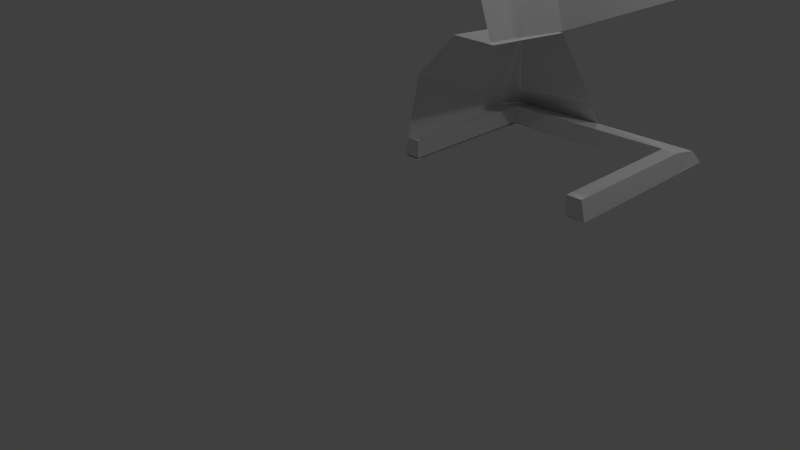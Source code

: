 # Source: spaceship_cockpit_window.blend  (saved by Blender 2.75.0; exported with 4.5.12 LTS)
import bpy
from mathutils import Matrix  # noqa: F401  (used for matrix-valued properties, if any)

bpy.ops.wm.read_factory_settings(use_empty=True)
scene = bpy.context.scene
scene.name = 'Scene'

# ---- collections
col_collection_1 = bpy.data.collections.new('Collection 1'); scene.collection.children.link(col_collection_1)

# ---- materials (node trees are filled in below, after node groups)
mat_material_024 = bpy.data.materials.new('Material.024')
mat_material_024.alpha_threshold = 0.0
mat_material_024.use_transparent_shadow = False
mat_material_024.roughness = 0.5
mat_red_002 = bpy.data.materials.new('Red.002')
mat_red_002.alpha_threshold = 0.0
mat_red_002.use_transparent_shadow = False
mat_red_002.roughness = 0.5
mat_material_009 = bpy.data.materials.new('Material.009')
mat_material_009.alpha_threshold = 0.0
mat_material_009.use_transparent_shadow = False
mat_material_009.roughness = 0.5
mat_red_003 = bpy.data.materials.new('Red.003')
mat_red_003.alpha_threshold = 0.0
mat_red_003.use_transparent_shadow = False
mat_red_003.roughness = 0.5
mat_material_029 = bpy.data.materials.new('Material.029')
mat_material_029.alpha_threshold = 0.0
mat_material_029.use_transparent_shadow = False
mat_material_029.roughness = 0.5
mat_material_023 = bpy.data.materials.new('Material.023')
mat_material_023.alpha_threshold = 0.0
mat_material_023.use_transparent_shadow = False
mat_material_023.roughness = 0.5

# ---- material node trees

# ---- world
world_world = bpy.data.worlds.new('World'); scene.world = world_world
world_world.color = (0.05088, 0.05088, 0.05088)
world_world.use_sun_shadow = False
world_world.sun_shadow_jitter_overblur = 0.0
world_world.cycles.sampling_method = 'MANUAL'
world_world.cycles.sample_map_resolution = 256

# ---- cameras
cam_camera = bpy.data.cameras.new('Camera')
cam_camera.clip_end = 100.0
cam_camera.lens = 35.0
cam_camera.sensor_width = 32.0
cam_camera.sensor_height = 18.0
cam_camera.ortho_scale = 7.314
cam_camera.dof.focus_distance = 0.0
cam_camera.dof.aperture_fstop = 128.0

# ---- lights
light_lamp_001 = bpy.data.lights.new('Lamp.001', 'POINT')
light_lamp_001.transmission_factor = 0.0
light_lamp_001.cutoff_distance = 30.0
light_lamp_001.energy = 100.0
light_lamp_001.shadow_buffer_clip_start = 1.001
light_lamp_001.shadow_soft_size = 0.1
light_lamp_001.shadow_maximum_resolution = 0.006
light_lamp_001.use_absolute_resolution = True
light_lamp_001.cycles.use_multiple_importance_sampling = False
light_lamp = bpy.data.lights.new('Lamp', 'POINT')
light_lamp.transmission_factor = 0.0
light_lamp.cutoff_distance = 30.0
light_lamp.energy = 100.0
light_lamp.shadow_buffer_clip_start = 1.001
light_lamp.shadow_soft_size = 0.1
light_lamp.shadow_maximum_resolution = 0.006
light_lamp.use_absolute_resolution = True
light_lamp.cycles.use_multiple_importance_sampling = False
light_lamp_002 = bpy.data.lights.new('Lamp.002', 'POINT')
light_lamp_002.transmission_factor = 0.0
light_lamp_002.cutoff_distance = 30.0
light_lamp_002.energy = 100.0
light_lamp_002.shadow_buffer_clip_start = 1.001
light_lamp_002.shadow_soft_size = 0.1
light_lamp_002.shadow_maximum_resolution = 0.006
light_lamp_002.use_absolute_resolution = True
light_lamp_002.cycles.use_multiple_importance_sampling = False
light_lamp_003 = bpy.data.lights.new('Lamp.003', 'POINT')
light_lamp_003.transmission_factor = 0.0
light_lamp_003.cutoff_distance = 30.0
light_lamp_003.energy = 100.0
light_lamp_003.shadow_buffer_clip_start = 1.001
light_lamp_003.shadow_soft_size = 0.1
light_lamp_003.shadow_maximum_resolution = 0.006
light_lamp_003.use_absolute_resolution = True
light_lamp_003.cycles.use_multiple_importance_sampling = False

# ---- meshes
me_plane_015 = bpy.data.meshes.new('Plane.015')
me_plane_015.from_pydata([(0.3762, -0.06815, 0.0), (1.989, -0.06815, 0.0), (0.3762, 0.5422, 0.0), (1.989, 0.5422, 0.0), (0.38, -2.365, 0.008605), (0.6599, -2.365, 0.008605), (0.38, -0.05751, 0.008605), (0.6599, -0.05751, 0.008605)], [], [(0, 1, 3, 2), (4, 5, 7, 6)])
me_plane_015.materials.append(mat_material_024)
me_plane_015.use_remesh_preserve_volume = False
me_plane_015.use_remesh_preserve_attributes = False
me_plane_015.use_mirror_vertex_groups = False
me_plane_015.update()
me_cube_005 = bpy.data.meshes.new('Cube.005')
me_cube_005.from_pydata([(1.658, -0.1435, 1.398), (0.7416, 0.6798, -0.2233), (1.03, 0.834, 0.07464), (0.8496, 1.128, -0.3092), (0.6638, -1.608, -0.5039), (0.6773, 0.6807, -0.5203), (0.7438, 0.6792, -0.2279), (0.9659, -1.608, -0.5039), (0.9751, -1.612, -0.2232), (0.9659, 0.6853, -0.5039), (0.9751, 0.6816, -0.2284), (3.72, 0.6964, -0.5039), (3.72, 0.6819, -0.2232), (4.029, 0.6835, -0.5239), (3.962, 0.6819, -0.2232), (0.9701, -1.598, 0.8023), (0.7414, -1.604, -0.2248), (1.229, 0.2512, 0.6275), (0.7427, 0.6798, -0.2259), (1.666, -1.603, 1.499), (0.9658, -1.6, 0.8041), (1.659, -0.1436, 1.4), (1.229, 0.2507, 0.6281), (0.6772, 0.6821, -0.5178), (0.7441, 0.6788, -0.2271), (0.6752, 1.296, -0.5178), (0.8518, 1.123, -0.3097), (4.029, 0.6821, -0.5244), (3.962, 0.6821, -0.2231), (4.025, 1.294, -0.5244), (3.961, 1.123, -0.3118), (0.6638, -1.608, -0.5039), (0.7434, -1.608, -0.2232), (0.6773, 0.6807, -0.5203), (0.7438, 0.6792, -0.2279), (0.9659, -1.608, -0.5039), (0.9751, -1.612, -0.2232), (0.9751, 0.6816, -0.2284), (3.72, -1.608, -0.5039), (3.72, -1.608, -0.2232), (3.72, 0.6964, -0.5039), (3.72, 0.6819, -0.2232), (4.036, -1.617, -0.5213), (3.962, -1.615, -0.2198), (4.029, 0.6835, -0.5239), (3.962, 0.6819, -0.2232), (2.34, -1.626, 1.531), (2.102, -1.607, 2.157), (2.398, -0.1435, 1.42), (2.196, -0.1453, 2.184), (2.4, -0.1445, 1.421), (2.196, -0.1445, 2.186), (3.651, 0.8406, 1.922), (3.223, 0.6983, 3.246), (3.657, 0.8348, 1.926), (4.077, 1.12, 2.018), (3.221, 0.6871, 3.25), (3.509, 1.122, 3.61), (2.197, -0.1439, 2.187), (3.425, 0.6826, 3.58), (3.222, 0.6857, 3.25), (3.507, 1.122, 3.611), (2.541, -1.617, 3.018), (3.42, -1.616, 3.585), (2.754, 0.2232, 2.817), (3.424, 0.6833, 3.581), (2.101, -1.618, 2.161), (2.54, -1.618, 3.018), (2.197, -0.1457, 2.185), (2.754, 0.2218, 2.816), (2.406, -1.626, 1.498), (1.657, -1.607, 1.507), (2.406, -0.1435, 1.4), (1.658, -0.1435, 1.4), (2.407, -0.1445, 1.398), (1.658, -0.1445, 1.4), (2.325, 0.8406, 0.1318), (1.022, 0.6983, 0.08106), (2.323, 0.8348, 0.1249), (2.279, 1.12, -0.3102), (1.018, 0.6871, 0.08144), (0.8459, 1.122, -0.3125)], [], [(0, 1, 3, 2), (6, 10, 9, 5), (10, 8, 7, 9), (4, 5, 9, 7), (12, 14, 13, 11), (15, 16, 18, 17), (19, 20, 22, 21), (24, 26, 25, 23), (26, 30, 29, 25), (30, 28, 27, 29), (28, 24, 23, 27), (23, 25, 29, 27), (28, 30, 26, 24), (32, 34, 33, 31), (36, 32, 31, 35), (36, 37, 34, 32), (39, 41, 40, 38), (45, 43, 42, 44), (43, 39, 38, 42), (38, 40, 44, 42), (43, 45, 41, 39), (46, 47, 49, 48), (50, 51, 53, 52), (54, 55, 57, 56), (58, 59, 61, 60), (62, 63, 65, 64), (66, 67, 69, 68), (70, 71, 73, 72), (74, 75, 77, 76), (78, 79, 81, 80)])
me_cube_005.polygons.foreach_set('material_index', [1, 1, 1, 1, 1, 1, 1, 0, 0, 0, 0, 0, 0, 0, 0, 0, 0, 0, 0, 0, 0, 1, 1, 0, 1, 1, 1, 3, 3, 2])
me_cube_005.materials.append(mat_red_002)
me_cube_005.materials.append(mat_material_009)
me_cube_005.materials.append(mat_red_003)
me_cube_005.materials.append(mat_material_029)
me_cube_005.use_remesh_preserve_volume = False
me_cube_005.use_remesh_preserve_attributes = False
me_cube_005.use_mirror_vertex_groups = False
me_cube_005.update()
me_plane_018 = bpy.data.meshes.new('Plane.018')
me_plane_018.from_pydata([(0.249, -0.06815, 0.0), (1.989, -0.06815, 0.0), (0.249, 0.5422, 0.0), (1.989, 0.5422, 0.0), (1.686, -2.365, 0.008605), (1.988, -2.365, 0.008605), (1.686, -0.05751, 0.008605), (1.988, -0.05751, 0.008605)], [], [(0, 1, 3, 2), (4, 5, 7, 6)])
me_plane_018.materials.append(mat_material_023)
me_plane_018.use_remesh_preserve_volume = False
me_plane_018.use_remesh_preserve_attributes = False
me_plane_018.use_mirror_vertex_groups = False
me_plane_018.update()

# ---- objects
ob_cockpit_window_cockpit_left_attach = bpy.data.objects.new('cockpit_window_cockpit_left_attach', me_plane_015)
ob_cockpit_window = bpy.data.objects.new('cockpit_window', me_cube_005)
ob_backlamp = bpy.data.objects.new('BackLamp', light_lamp_001)
ob_lamp = bpy.data.objects.new('Lamp', light_lamp)
ob_camera = bpy.data.objects.new('Camera', cam_camera)
ob_lamp_001 = bpy.data.objects.new('Lamp.001', light_lamp_002)
ob_backlamp_001 = bpy.data.objects.new('BackLamp.001', light_lamp_003)
ob_cockpit_window_cockpit_right_attach = bpy.data.objects.new('cockpit_window_cockpit_right_attach', me_plane_018)

# ---- transforms, parenting, visibility, modifiers, constraints
ob_cockpit_window_cockpit_left_attach.location = (-2.067, 4.491, 0.3077)
ob_cockpit_window_cockpit_left_attach.scale = (1.0, 1.0, -1.0)
ob_cockpit_window_cockpit_left_attach.lineart.crease_threshold = 0.0
ob_cockpit_window.location = (-2.374, 3.738, 0.833)
ob_cockpit_window.lineart.crease_threshold = 0.0
ob_backlamp.location = (-3.344, 7.089, 5.904)
ob_backlamp.rotation_euler = (0.6503, 0.05522, 1.866)
ob_backlamp.lock_rotations_4d = False
ob_backlamp.empty_display_type = 'ARROWS'
ob_backlamp.color = (0.0, 0.0, 0.0, 0.0)
ob_backlamp.lineart.crease_threshold = 0.0
ob_lamp.location = (4.026, 3.099, 5.904)
ob_lamp.rotation_euler = (0.6503, 0.05522, 1.866)
ob_lamp.lock_rotations_4d = False
ob_lamp.empty_display_type = 'ARROWS'
ob_lamp.color = (0.0, 0.0, 0.0, 0.0)
ob_lamp.lineart.crease_threshold = 0.0
ob_camera.location = (7.431, -6.508, 5.344)
ob_camera.rotation_euler = (1.109, 0.01082, 0.8149)
ob_camera.lock_rotations_4d = False
ob_camera.empty_display_type = 'ARROWS'
ob_camera.color = (0.0, 0.0, 0.0, 0.0)
ob_camera.display_type = 'WIRE'
ob_camera.lineart.crease_threshold = 0.0
ob_lamp_001.location = (4.026, 8.922, 5.904)
ob_lamp_001.rotation_euler = (0.6503, 0.05522, 1.866)
ob_lamp_001.lock_rotations_4d = False
ob_lamp_001.empty_display_type = 'ARROWS'
ob_lamp_001.color = (0.0, 0.0, 0.0, 0.0)
ob_lamp_001.lineart.crease_threshold = 0.0
ob_backlamp_001.location = (-3.344, 1.828, 5.904)
ob_backlamp_001.rotation_euler = (0.6503, 0.05522, 1.866)
ob_backlamp_001.lock_rotations_4d = False
ob_backlamp_001.empty_display_type = 'ARROWS'
ob_backlamp_001.color = (0.0, 0.0, 0.0, 0.0)
ob_backlamp_001.lineart.crease_threshold = 0.0
ob_cockpit_window_cockpit_right_attach.location = (-0.3344, 4.491, 0.3178)
ob_cockpit_window_cockpit_right_attach.scale = (1.0, 1.0, -1.0)
ob_cockpit_window_cockpit_right_attach.lineart.crease_threshold = 0.0

# ---- collection membership
col_collection_1.objects.link(ob_cockpit_window_cockpit_left_attach)
col_collection_1.objects.link(ob_cockpit_window)
col_collection_1.objects.link(ob_backlamp)
col_collection_1.objects.link(ob_lamp)
col_collection_1.objects.link(ob_camera)
col_collection_1.objects.link(ob_lamp_001)
col_collection_1.objects.link(ob_backlamp_001)
col_collection_1.objects.link(ob_cockpit_window_cockpit_right_attach)

# ---- scene / render settings (as saved in the file)
scene.camera = ob_camera
scene.frame_start = 1; scene.frame_end = 250; scene.frame_set(1)
scene.render.engine = 'BLENDER_EEVEE_NEXT'
scene.render.resolution_percentage = 50
scene.render.dither_intensity = 0.0
scene.cycles.use_denoising = False
scene.cycles.samples = 10
scene.cycles.sampling_pattern = 'TABULATED_SOBOL'
scene.cycles.light_sampling_threshold = 0.0
scene.cycles.use_adaptive_sampling = False
scene.cycles.use_light_tree = False
scene.cycles.blur_glossy = 0.0
scene.cycles.pixel_filter_type = 'GAUSSIAN'
scene.cycles.sample_clamp_indirect = 0.0
scene.view_settings.view_transform = 'Standard'
bpy.context.view_layer.update()

